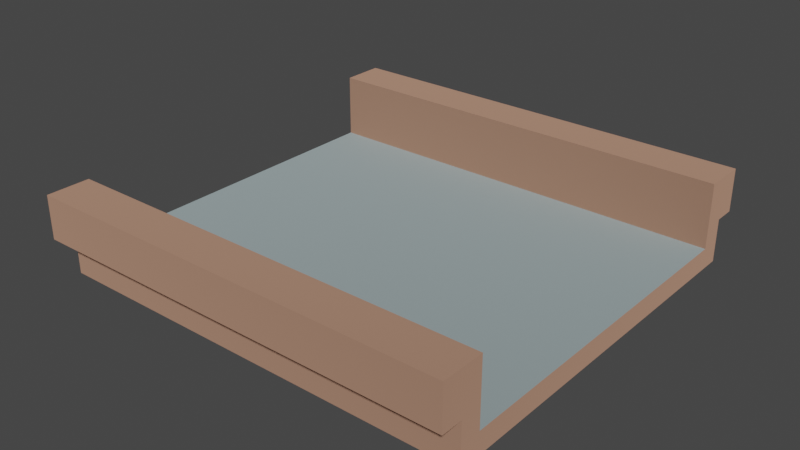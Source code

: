 # Source: bridge_center_woodRound.blend  (saved by Blender 2.82.7; exported with 4.5.12 LTS)
import bpy
from mathutils import Matrix  # noqa: F401  (used for matrix-valued properties, if any)

bpy.ops.wm.read_factory_settings(use_empty=True)
scene = bpy.context.scene
scene.name = 'Scene'

# ---- collections
col_collection = bpy.data.collections.new('Collection'); scene.collection.children.link(col_collection)

# ---- materials (node trees are filled in below, after node groups)
mat_wood_001 = bpy.data.materials.new('wood.001')
mat_wood_001.use_backface_culling = True
mat_wood_001.use_transparent_shadow = False
mat_wood_001.diffuse_color = (1.0, 0.5569, 0.3843, 1.0)
mat_stone_003 = bpy.data.materials.new('stone.003')
mat_stone_003.use_backface_culling = True
mat_stone_003.use_transparent_shadow = False
mat_stone_003.diffuse_color = (0.7216, 0.8863, 0.9098, 1.0)

# ---- material node trees
mat_wood_001.use_nodes = True; mat_wood_001.node_tree.nodes.clear()
_N = mat_wood_001.node_tree.nodes; _L = mat_wood_001.node_tree.links
n0 = _N.new('ShaderNodeOutputMaterial'); n0.name = 'Material Output'; n0.location = (1250, 0)
n1 = _N.new('ShaderNodeBsdfPrincipled'); n1.name = 'Principled BSDF'; n1.location = (0, 0)
n1.distribution = 'GGX'
n1.subsurface_method = 'BURLEY'
n1.inputs[0].default_value = (1.0, 0.5569, 0.3843, 1.0)
n1.inputs[1].default_value = 1.0
n1.inputs[2].default_value = 1.0
n1.inputs[3].default_value = 1.45
n1.inputs[13].default_value = 1.0
n1.inputs[27].default_value = (0.0, 0.0, 0.0, 1.0)
n1.inputs[28].default_value = 1.0
_L.new(n1.outputs[0], n0.inputs[0])
n0.is_active_output = True
mat_stone_003.use_nodes = True; mat_stone_003.node_tree.nodes.clear()
_N = mat_stone_003.node_tree.nodes; _L = mat_stone_003.node_tree.links
n0 = _N.new('ShaderNodeOutputMaterial'); n0.name = 'Material Output'; n0.location = (1250, 0)
n1 = _N.new('ShaderNodeBsdfPrincipled'); n1.name = 'Principled BSDF'; n1.location = (0, 0)
n1.distribution = 'GGX'
n1.subsurface_method = 'BURLEY'
n1.inputs[0].default_value = (0.7216, 0.8863, 0.9098, 1.0)
n1.inputs[1].default_value = 1.0
n1.inputs[2].default_value = 1.0
n1.inputs[3].default_value = 1.45
n1.inputs[13].default_value = 1.0
n1.inputs[27].default_value = (0.0, 0.0, 0.0, 1.0)
n1.inputs[28].default_value = 1.0
_L.new(n1.outputs[0], n0.inputs[0])
n0.is_active_output = True

# ---- world
world_world = bpy.data.worlds.new('World'); scene.world = world_world
world_world.use_nodes = True; world_world.node_tree.nodes.clear()
_N = world_world.node_tree.nodes; _L = world_world.node_tree.links
n0 = _N.new('ShaderNodeOutputWorld'); n0.name = 'World Output'; n0.location = (300, 300)
n1 = _N.new('ShaderNodeBackground'); n1.name = 'Background'; n1.location = (10, 300)
n1.inputs[0].default_value = (0.05088, 0.05088, 0.05088, 1.0)
_L.new(n1.outputs[0], n0.inputs[0])
n0.is_active_output = True
world_world.color = (0.05088, 0.05088, 0.05088)
world_world.use_sun_shadow = False
world_world.sun_shadow_jitter_overblur = 0.0

# ---- meshes
me_mesh_bridge_center_woodround = bpy.data.meshes.new('Mesh bridge_center_woodRound')
me_mesh_bridge_center_woodround.from_pydata([(0.5, -0.003125, 0.45), (0.5, -0.1031, -0.45), (0.5, -0.05313, -0.3), (0.5, 0.02187, -0.4), (0.5, 0.09687, -0.4), (0.5, -0.003125, 0.5), (-0.5, 0.02187, -0.4), (0.5, -0.003125, -0.45), (-0.5, -0.003125, -0.5), (0.5, -0.003125, -0.5), (-0.5, -0.003125, 0.5), (0.5, 0.09687, 0.5), (-0.5, 0.09687, 0.4), (-0.5, 0.09687, 0.5), (-0.5, -0.1031, -0.45), (-0.5, -0.1031, 0.45), (-0.5, 0.02187, 0.4), (0.5, 0.09687, 0.4), (-0.5, -0.05313, 0.3), (-0.5, 0.09687, -0.4), (-0.5, 0.09687, -0.5), (0.5, 0.09687, -0.5), (-0.5, -0.05313, 0.4), (0.5, 0.02187, 0.4), (-0.5, -0.003125, -0.45), (0.5, -0.1031, 0.45), (-0.5, -0.003125, 0.45), (-0.5, -0.05313, -0.4), (0.5, -0.05313, -0.4), (0.5, -0.05313, 0.4), (0.5, -0.05313, 0.3), (-0.5, -0.05313, -0.3)], [], [(25, 29, 0), (29, 25, 1), (29, 1, 30), (30, 1, 2), (2, 1, 28), (7, 28, 1), (21, 28, 7), (21, 3, 28), (3, 21, 4), (21, 7, 9), (17, 0, 29), (17, 5, 0), (5, 17, 11), (17, 29, 23), (4, 6, 3), (6, 4, 19), (8, 7, 24), (7, 8, 9), (8, 21, 9), (21, 8, 20), (11, 10, 5), (10, 11, 13), (13, 17, 12), (17, 13, 11), (1, 15, 14), (15, 1, 25), (12, 23, 16), (23, 12, 17), (0, 10, 26), (10, 0, 5), (12, 10, 13), (10, 12, 26), (26, 12, 15), (15, 12, 16), (15, 16, 22), (22, 14, 15), (14, 22, 18), (14, 18, 31), (14, 31, 27), (14, 27, 24), (27, 20, 24), (6, 20, 27), (20, 6, 19), (24, 20, 8), (4, 20, 19), (20, 4, 21), (22, 23, 29), (23, 22, 16), (14, 7, 1), (7, 14, 24), (0, 15, 25), (15, 0, 26), (3, 27, 28), (27, 3, 6), (29, 18, 22), (18, 29, 30), (2, 27, 31), (27, 2, 28), (30, 31, 18), (31, 30, 2)])
me_mesh_bridge_center_woodround.polygons.foreach_set('use_smooth', [0, 0, 0, 0, 0, 0, 0, 0, 0, 0, 0, 0, 0, 1, 0, 0, 0, 0, 0, 0, 0, 0, 0, 0, 0, 0, 0, 0, 0, 0, 0, 0, 0, 0, 0, 0, 0, 0, 0, 0, 0, 0, 0, 0, 0, 0, 0, 0, 0, 0, 0, 0, 0, 0, 0, 0, 0, 0, 0, 0])
me_mesh_bridge_center_woodround.polygons.foreach_set('material_index', [0, 0, 0, 0, 0, 0, 0, 0, 0, 0, 0, 0, 0, 0, 0, 0, 0, 0, 0, 0, 0, 0, 0, 0, 0, 0, 0, 0, 0, 0, 0, 0, 0, 0, 0, 0, 0, 0, 0, 0, 0, 0, 0, 0, 0, 0, 0, 0, 0, 0, 0, 0, 0, 0, 1, 1, 1, 1, 1, 1])
_uv = me_mesh_bridge_center_woodround.uv_layers.new(name='UVMap')
_uv.uv.foreach_set('vector', [0.0, 0.975, 0.025, 0.95, 0.05, 0.975, 0.025, 0.95, 0.0, 0.975, 0.0, 0.525, 0.025, 0.95, 0.0, 0.525, 0.025, 0.9, 0.025, 0.9, 0.0, 0.525, 0.025, 0.6, 0.025, 0.6, 0.0, 0.525, 0.025, 0.55, 0.05, 0.525, 0.025, 0.55, 0.0, 0.525, 0.1, 0.5, 0.025, 0.55, 0.05, 0.525, 0.1, 0.5, 0.0625, 0.55, 0.025, 0.55, 0.0625, 0.55, 0.1, 0.5, 0.1, 0.55, 0.1, 0.5, 0.05, 0.525, 0.05, 0.5, 0.1, 0.95, 0.05, 0.975, 0.025, 0.95, 0.1, 0.95, 0.05, 1.0, 0.05, 0.975, 0.05, 1.0, 0.1, 0.95, 0.1, 1.0, 0.0, 0.0, 0.0, 0.0, 0.0, 0.0, 0.175, 0.5, 0.1375, 1.0, 0.1375, 0.5, 0.1375, 1.0, 0.175, 0.5, 0.175, 1.0, 0.5, 1.0, 0.525, 0.5, 0.525, 1.0, 0.525, 0.5, 0.5, 1.0, 0.5, 0.5, 0.45, 1.0, 0.4, 0.5, 0.45, 0.5, 0.4, 0.5, 0.45, 1.0, 0.4, 1.0, 0.4, 0.5, 0.35, 1.0, 0.35, 0.5, 0.35, 1.0, 0.4, 0.5, 0.4, 1.0, 0.95, 0.5, 1.0, 0.0, 1.0, 0.5, 1.0, 0.0, 0.95, 0.5, 0.95, 0.0, 0.0, 1.043e-07, 0.45, 0.5, 5.96e-08, 0.5, 0.45, 0.5, 0.0, 1.043e-07, 0.45, 0.0, 0.175, 1.0, 0.2125, 0.5, 0.2125, 1.0, 0.2125, 0.5, 0.175, 1.0, 0.175, 0.5, 0.525, 0.5, 0.55, 1.0, 0.525, 1.0, 0.55, 1.0, 0.525, 0.5, 0.55, 0.5, 0.85, 0.45, 0.9, 0.5, 0.85, 0.5, 0.9, 0.5, 0.85, 0.45, 0.9, 0.475, 0.9, 0.475, 0.85, 0.45, 0.95, 0.475, 0.95, 0.475, 0.85, 0.45, 0.8875, 0.45, 0.95, 0.475, 0.8875, 0.45, 0.925, 0.45, 0.925, 0.45, 0.95, 0.025, 0.95, 0.475, 0.95, 0.025, 0.925, 0.45, 0.925, 0.4, 0.95, 0.025, 0.925, 0.4, 0.925, 0.1, 0.95, 0.025, 0.925, 0.1, 0.925, 0.05, 0.95, 0.025, 0.925, 0.05, 0.9, 0.025, 0.925, 0.05, 0.85, 0.0, 0.9, 0.025, 0.8875, 0.05, 0.85, 0.0, 0.925, 0.05, 0.85, 0.0, 0.8875, 0.05, 0.85, 0.05, 0.9, 0.025, 0.85, 0.0, 0.9, 0.0, 0.25, 0.5, 0.3, 1.0, 0.25, 1.0, 0.3, 1.0, 0.25, 0.5, 0.3, 0.5, 0.25, 1.0, 0.2125, 0.5, 0.25, 0.5, 0.2125, 0.5, 0.25, 1.0, 0.2125, 1.0, 0.5, 1.0, 0.45, 0.5, 0.5, 0.5, 0.45, 0.5, 0.5, 1.0, 0.45, 1.0, 0.35, 0.5, 0.3, 1.0, 0.3, 0.5, 0.3, 1.0, 0.35, 0.5, 0.35, 1.0, 0.1375, 0.5, 0.1, 1.0, 0.1, 0.5, 0.1, 1.0, 0.1375, 0.5, 0.1375, 1.0, 0.45, 1.043e-07, 0.5, 0.5, 0.45, 0.5, 0.5, 0.5, 0.45, 1.043e-07, 0.5, 5.96e-08, 0.8, 5.96e-08, 0.85, 0.5, 0.8, 0.5, 0.85, 0.5, 0.8, 5.96e-08, 0.85, 0.0, 0.5, 5.96e-08, 0.8, 0.5, 0.5, 0.5, 0.8, 0.5, 0.5, 5.96e-08, 0.8, 5.96e-08])
me_mesh_bridge_center_woodround.materials.append(mat_wood_001)
me_mesh_bridge_center_woodround.materials.append(mat_stone_003)
me_mesh_bridge_center_woodround.use_remesh_fix_poles = True
me_mesh_bridge_center_woodround.use_remesh_preserve_attributes = False
me_mesh_bridge_center_woodround.use_mirror_vertex_groups = False
me_mesh_bridge_center_woodround.update()
me_mesh_bridge_center_woodround.normals_split_custom_set([tuple(v) for v in zip(*[iter([1.0, 0.0, 0.0, 1.0, 0.0, 0.0, 1.0, 0.0, 0.0, 1.0, 0.0, 0.0, 1.0, 0.0, 0.0, 1.0, 0.0, 0.0, 1.0, 0.0, 0.0, 1.0, 0.0, 0.0, 1.0, 0.0, 0.0, 1.0, 0.0, 0.0, 1.0, 0.0, 0.0, 1.0, 0.0, 0.0, 1.0, 0.0, 0.0, 1.0, 0.0, 0.0, 1.0, 0.0, 0.0, 1.0, 0.0, 0.0, 1.0, 0.0, 0.0, 1.0, 0.0, 0.0, 1.0, 0.0, 0.0, 1.0, 0.0, 0.0, 1.0, 0.0, 0.0, 1.0, 0.0, 0.0, 1.0, 0.0, 0.0, 1.0, 0.0, 0.0, 1.0, 0.0, 0.0, 1.0, 0.0, 0.0, 1.0, 0.0, 0.0, 1.0, 0.0, 0.0, 1.0, 0.0, 0.0, 1.0, 0.0, 0.0, 1.0, 0.0, 0.0, 1.0, 0.0, 0.0, 1.0, 0.0, 0.0, 1.0, 0.0, 0.0, 1.0, 0.0, 0.0, 1.0, 0.0, 0.0, 1.0, 0.0, 0.0, 1.0, 0.0, 0.0, 1.0, 0.0, 0.0, 1.0, 0.0, 0.0, 1.0, 0.0, 0.0, 1.0, 0.0, 0.0, 0.0, 0.0, 1.0, 0.0, 0.0, 1.0, 0.0, 0.0, 1.0, 0.0, 0.0, 1.0, 0.0, 0.0, 1.0, 0.0, 0.0, 1.0, 0.0, -1.0, 0.0, 0.0, -1.0, 0.0, 0.0, -1.0, 0.0, 0.0, -1.0, 0.0, 0.0, -1.0, 0.0, 0.0, -1.0, 0.0, 0.0, 0.0, -1.0, 0.0, 0.0, -1.0, 0.0, 0.0, -1.0, 0.0, 0.0, -1.0, 0.0, 0.0, -1.0, 0.0, 0.0, -1.0, 0.0, 0.0, 1.0, 0.0, 0.0, 1.0, 0.0, 0.0, 1.0, 0.0, 0.0, 1.0, 0.0, 0.0, 1.0, 0.0, 0.0, 1.0, 0.0, 1.0, 0.0, 0.0, 1.0, 0.0, 0.0, 1.0, 0.0, 0.0, 1.0, 0.0, 0.0, 1.0, 0.0, 0.0, 1.0, 0.0, 0.0, -1.0, 0.0, 0.0, -1.0, 0.0, 0.0, -1.0, 0.0, 0.0, -1.0, 0.0, 0.0, -1.0, 0.0, 0.0, -1.0, 0.0, 0.0, 0.0, -1.0, 0.0, 0.0, -1.0, 0.0, 0.0, -1.0, 0.0, 0.0, -1.0, 0.0, 0.0, -1.0, 0.0, 0.0, -1.0, 0.0, -1.0, 0.0, 0.0, -1.0, 0.0, 0.0, -1.0, 0.0, 0.0, -1.0, 0.0, 0.0, -1.0, 0.0, 0.0, -1.0, 0.0, -1.0, 0.0, 0.0, -1.0, 0.0, 0.0, -1.0, 0.0, 0.0, -1.0, 0.0, 0.0, -1.0, 0.0, 0.0, -1.0, 0.0, 0.0, -1.0, 0.0, 0.0, -1.0, 0.0, 0.0, -1.0, 0.0, 0.0, -1.0, 0.0, 0.0, -1.0, 0.0, 0.0, -1.0, 0.0, 0.0, -1.0, 0.0, 0.0, -1.0, 0.0, 0.0, -1.0, 0.0, 0.0, -1.0, 0.0, 0.0, -1.0, 0.0, 0.0, -1.0, 0.0, 0.0, -1.0, 5.96e-06, 0.0, -1.0, 5.96e-06, 0.0, -1.0, 5.96e-06, 0.0, -1.0, 0.0, 0.0, -1.0, 0.0, 0.0, -1.0, 0.0, 0.0, -1.0, 0.0, 0.0, -1.0, 0.0, 0.0, -1.0, 0.0, 0.0, -1.0, 0.0, 0.0, -1.0, 0.0, 0.0, -1.0, 0.0, 0.0, -1.0, 0.0, 0.0, -1.0, 0.0, 0.0, -1.0, 0.0, 0.0, -1.0, 0.0, 0.0, -1.0, 0.0, 0.0, -1.0, 0.0, 0.0, -1.0, 0.0, 0.0, -1.0, 0.0, 0.0, -1.0, 0.0, 0.0, -1.0, 0.0, 0.0, -1.0, 0.0, 0.0, -1.0, 0.0, 0.0, 0.0, 1.0, 0.0, 0.0, 1.0, 0.0, 0.0, 1.0, 0.0, 0.0, 1.0, 0.0, 0.0, 1.0, 0.0, 0.0, 1.0, 0.0, 0.0, 0.0, -1.0, 0.0, 0.0, -1.0, 0.0, 0.0, -1.0, 0.0, 0.0, -1.0, 0.0, 0.0, -1.0, 0.0, 0.0, -1.0, 0.0, 0.0, -1.0, 0.0, 0.0, -1.0, 0.0, 0.0, -1.0, 0.0, 0.0, -1.0, 0.0, 0.0, -1.0, 0.0, 0.0, -1.0, 0.0, 0.0, 1.0, 0.0, 0.0, 1.0, 0.0, 0.0, 1.0, 0.0, 0.0, 1.0, 0.0, 0.0, 1.0, 0.0, 0.0, 1.0, 0.0, 0.0, 1.0, 0.0, 0.0, 1.0, 0.0, 0.0, 1.0, 0.0, 0.0, 1.0, 0.0, 0.0, 1.0, 0.0, 0.0, 1.0, 0.0, 1.0, 0.0, 0.0, 1.0, 0.0, 0.0, 1.0, 0.0, 0.0, 1.0, 0.0, 0.0, 1.0, 0.0, 0.0, 1.0, 0.0, 0.0, 1.0, 0.0, 0.0, 1.0, 0.0, 0.0, 1.0, 0.0, 0.0, 1.0, 0.0, 0.0, 1.0, 0.0, 0.0, 1.0, 0.0, 0.0, 1.0, 0.0, 0.0, 1.0, 0.0, 0.0, 1.0, 0.0, 0.0, 1.0, 0.0, 0.0, 1.0, 0.0, 0.0, 1.0, 0.0])] * 3)])

# ---- objects
ob_bridge_center_woodround = bpy.data.objects.new('bridge_center_woodRound', me_mesh_bridge_center_woodround)

# ---- transforms, parenting, visibility, modifiers, constraints
ob_bridge_center_woodround.location = (0.0, 0.0, 0.0)
ob_bridge_center_woodround.rotation_mode = 'QUATERNION'
ob_bridge_center_woodround.rotation_quaternion = (0.7071, 0.7071, 0.0, 0.0)
ob_bridge_center_woodround.scale = (1.0, 1.0, 1.0)
ob_bridge_center_woodround.lineart.crease_threshold = 0.0

# ---- collection membership
col_collection.objects.link(ob_bridge_center_woodround)

# ---- scene / render settings (as saved in the file)
scene.frame_start = 1; scene.frame_end = 250; scene.frame_set(1)
scene.render.engine = 'BLENDER_EEVEE_NEXT'
scene.cycles.use_denoising = False
scene.cycles.samples = 128
scene.cycles.sampling_pattern = 'TABULATED_SOBOL'
scene.cycles.use_adaptive_sampling = False
scene.cycles.use_light_tree = False
scene.view_settings.view_transform = 'Filmic'
bpy.context.view_layer.update()

# ---- added for rendering (the .blend has no active camera and no usable light): camera, sun
cam_auto = bpy.data.cameras.new('AutoCamera')
cam_auto.lens = 50.0
cam_auto.sensor_width = 36.0
cam_auto.clip_end = 1000.0
ob_auto_camera = bpy.data.objects.new('AutoCamera', cam_auto)
scene.collection.objects.link(ob_auto_camera)
ob_auto_camera.location = (1.32149, -1.58578, 1.05406)
ob_auto_camera.rotation_euler = (1.09748, -7.21219e-08, 0.694738)
scene.camera = ob_auto_camera
light_auto_sun = bpy.data.lights.new('AutoSun', 'SUN')
light_auto_sun.energy = 3.0
light_auto_sun.angle = 0.0523599
ob_auto_sun = bpy.data.objects.new('AutoSun', light_auto_sun)
scene.collection.objects.link(ob_auto_sun)
ob_auto_sun.rotation_euler = (0.872665, 0.174533, 0.523599)
bpy.context.view_layer.update()

